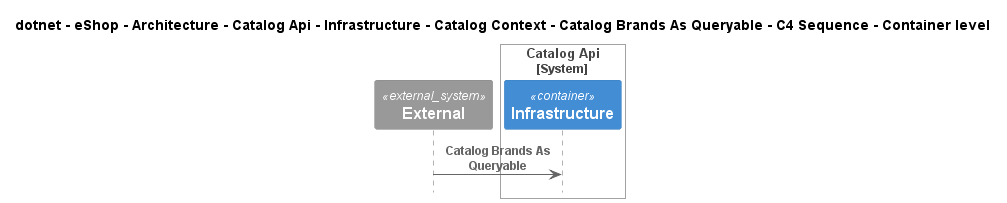

The diagram above was rendered by PlantUML. Its source (embedded in the PNG):
@startuml
!include ..\..\..\..\..\..\..\..\..\..\..\.c4s\C4_Sequence.puml

title dotnet - eShop - Architecture - Catalog Api - Infrastructure - Catalog Context - Catalog Brands As Queryable - C4 Sequence - Container level

System_Ext(C4InterFlow.SoftwareSystems.ExternalSystem, "External", "")

System_Boundary(dotnet.eShop.Architecture.SoftwareSystems.CatalogApi, "Catalog Api")
    Container(dotnet.eShop.Architecture.SoftwareSystems.CatalogApi.Containers.Infrastructure, "Infrastructure", "", "")
Boundary_End()

Rel(C4InterFlow.SoftwareSystems.ExternalSystem, dotnet.eShop.Architecture.SoftwareSystems.CatalogApi.Containers.Infrastructure, "Catalog Brands As Queryable")


@enduml